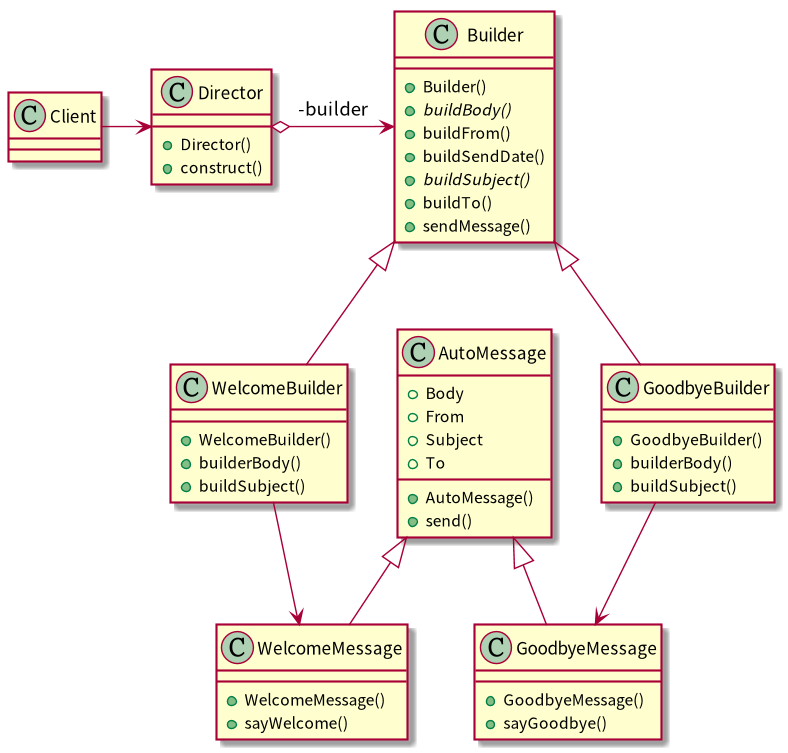

The diagram above was rendered by PlantUML. Its source (embedded in the PNG):
@startuml

scale 800*800

skinparam defaultFontName "Noto Sans CJK TC Regular"

class Client {
}

class Director {
    +Director()
    +construct()
}

class Builder {
    +Builder()
    {abstract} +buildBody()
    +buildFrom()
    +buildSendDate()
    {abstract} +buildSubject()
    +buildTo()
    +sendMessage()
}

class WelcomeBuilder{
    +WelcomeBuilder()
    +builderBody()
    +buildSubject()
}

class GoodbyeBuilder{
    +GoodbyeBuilder()
    +builderBody()
    +buildSubject()
}

class AutoMessage {
    +AutoMessage()
    +Body
    +From
    +Subject
    +To
    +send()
}

class GoodbyeMessage {
    +GoodbyeMessage()
    +sayGoodbye()
}

class WelcomeMessage {
    +WelcomeMessage()
    +sayWelcome()
}

Client -> Director
Director o-> Builder : -builder
Builder <|-- GoodbyeBuilder
Builder <|-- WelcomeBuilder
WelcomeBuilder --> WelcomeMessage
GoodbyeBuilder --> GoodbyeMessage
AutoMessage <|-down- GoodbyeMessage
AutoMessage <|-down- WelcomeMessage
@enduml